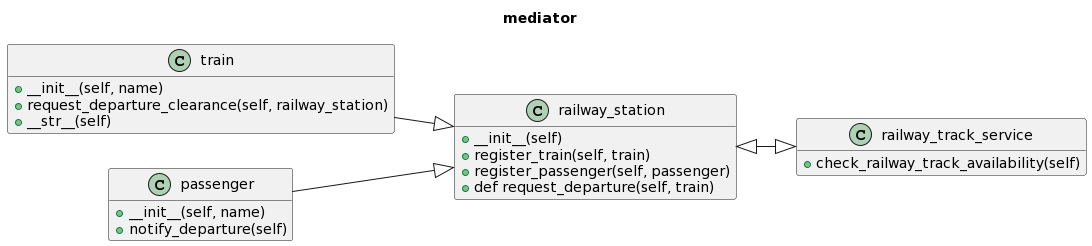

The diagram above was rendered by PlantUML. Its source (embedded in the PNG):
@startuml
left to right direction
title mediator

class train{
    + __init__(self, name)
    + request_departure_clearance(self, railway_station)
    +__str__(self)
}


class passenger {
    + __init__(self, name)
    + notify_departure(self)
}


class railway_track_service {
    + check_railway_track_availability(self)
}


class railway_station{
    + __init__(self)
    + register_train(self, train)
    + register_passenger(self, passenger)
    + def request_departure(self, train)
}



train --|> railway_station
passenger --|> railway_station
railway_track_service <|-u-|> railway_station




hide empty fields
@enduml